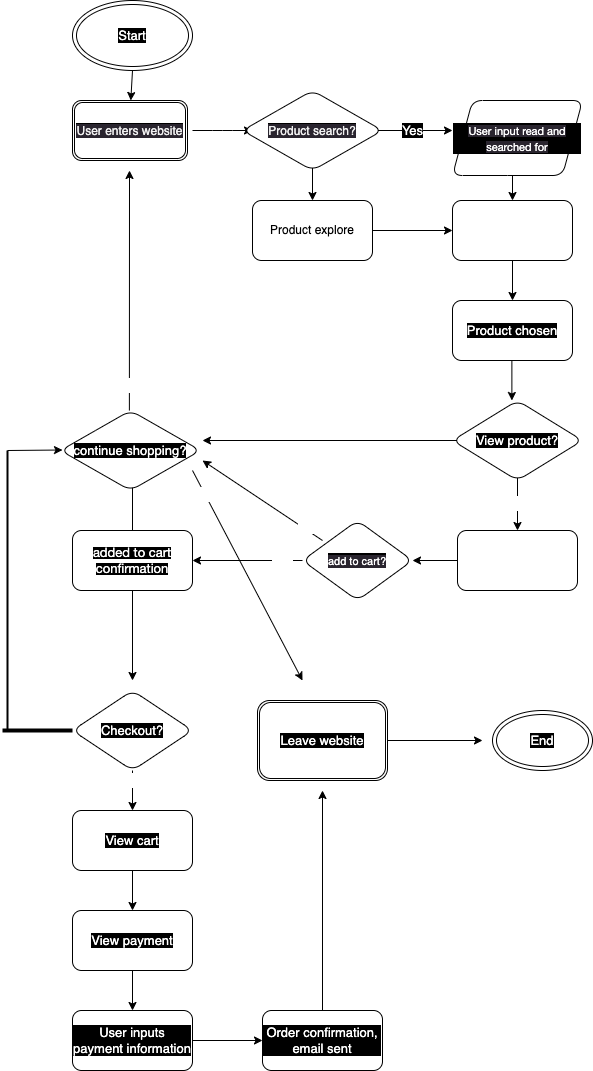

The diagram above was exported from draw.io. Its source (the exported page's mxGraphModel, read from the mxfile embedded in the PNG):
<mxGraphModel dx="3236" dy="3049" grid="1" gridSize="10" guides="1" tooltips="1" connect="1" arrows="1" fold="1" page="1" pageScale="1" pageWidth="850" pageHeight="1100" math="0" shadow="0">
  <root>
    <mxCell id="0" />
    <mxCell id="1" parent="0" />
    <mxCell id="10" value="" style="edgeStyle=none;html=1;fontSize=11;fontColor=#FFFFFF;" edge="1" parent="1">
      <mxGeometry relative="1" as="geometry">
        <mxPoint x="340" y="80" as="sourcePoint" />
        <mxPoint x="420" y="80" as="targetPoint" />
      </mxGeometry>
    </mxCell>
    <mxCell id="67" style="edgeStyle=none;html=1;fontSize=13;fontColor=#FFFFFF;" edge="1" parent="1">
      <mxGeometry relative="1" as="geometry">
        <mxPoint x="280" y="110" as="sourcePoint" />
        <mxPoint x="280" y="150" as="targetPoint" />
      </mxGeometry>
    </mxCell>
    <mxCell id="68" value="No" style="edgeLabel;html=1;align=center;verticalAlign=middle;resizable=0;points=[];fontSize=13;fontColor=#FFFFFF;" vertex="1" connectable="0" parent="67">
      <mxGeometry x="0.2667" y="2" relative="1" as="geometry">
        <mxPoint x="8" y="-10" as="offset" />
      </mxGeometry>
    </mxCell>
    <mxCell id="12" style="edgeStyle=none;html=1;fontSize=11;fontColor=#FFFFFF;startArrow=none;" edge="1" parent="1" source="4">
      <mxGeometry relative="1" as="geometry">
        <mxPoint x="300" y="180" as="targetPoint" />
        <mxPoint x="200" y="180" as="sourcePoint" />
        <Array as="points">
          <mxPoint x="240" y="180" />
        </Array>
      </mxGeometry>
    </mxCell>
    <mxCell id="9" value="" style="edgeStyle=none;html=1;fontSize=11;fontColor=#FFFFFF;" edge="1" parent="1">
      <mxGeometry relative="1" as="geometry">
        <mxPoint x="160" y="80" as="sourcePoint" />
        <mxPoint x="220" y="80" as="targetPoint" />
        <Array as="points">
          <mxPoint x="190" y="80" />
        </Array>
      </mxGeometry>
    </mxCell>
    <mxCell id="70" value="" style="edgeStyle=none;html=1;fontSize=13;fontColor=#FFFFFF;" edge="1" parent="1" target="7">
      <mxGeometry relative="1" as="geometry">
        <mxPoint x="480" y="110" as="sourcePoint" />
      </mxGeometry>
    </mxCell>
    <mxCell id="69" value="" style="edgeStyle=none;html=1;fontSize=13;fontColor=#FFFFFF;" edge="1" parent="1" source="7" target="26">
      <mxGeometry relative="1" as="geometry" />
    </mxCell>
    <mxCell id="7" value="User looks for products" style="whiteSpace=wrap;html=1;labelBackgroundColor=none;fontColor=#FFFFFF;rounded=1;" vertex="1" parent="1">
      <mxGeometry x="420" y="150" width="120" height="60" as="geometry" />
    </mxCell>
    <mxCell id="82" value="Yes" style="edgeStyle=none;html=1;fontSize=13;fontColor=#FFFFFF;" edge="1" parent="1">
      <mxGeometry x="-0.6304" y="5" relative="1" as="geometry">
        <mxPoint x="160" y="510" as="targetPoint" />
        <mxPoint x="270" y="510" as="sourcePoint" />
        <mxPoint as="offset" />
      </mxGeometry>
    </mxCell>
    <mxCell id="88" style="edgeStyle=none;html=1;fontSize=13;fontColor=#FFFFFF;" edge="1" parent="1">
      <mxGeometry relative="1" as="geometry">
        <mxPoint x="170" y="410" as="targetPoint" />
        <mxPoint x="290" y="490" as="sourcePoint" />
      </mxGeometry>
    </mxCell>
    <mxCell id="89" value="No" style="edgeLabel;html=1;align=center;verticalAlign=middle;resizable=0;points=[];fontSize=13;fontColor=#FFFFFF;" vertex="1" connectable="0" parent="88">
      <mxGeometry x="-0.6741" y="-3" relative="1" as="geometry">
        <mxPoint as="offset" />
      </mxGeometry>
    </mxCell>
    <mxCell id="29" value="" style="edgeStyle=none;html=1;fontSize=13;fontColor=#FFFFFF;" edge="1" parent="1" source="18">
      <mxGeometry relative="1" as="geometry">
        <mxPoint x="380" y="510" as="targetPoint" />
      </mxGeometry>
    </mxCell>
    <mxCell id="18" value="Product website opens" style="whiteSpace=wrap;html=1;labelBackgroundColor=none;fontSize=11;fontColor=#FFFFFF;rounded=1;" vertex="1" parent="1">
      <mxGeometry x="425" y="480" width="120" height="60" as="geometry" />
    </mxCell>
    <mxCell id="24" value="" style="edgeStyle=none;html=1;fontSize=13;fontColor=#FFFFFF;" edge="1" parent="1" source="19">
      <mxGeometry relative="1" as="geometry">
        <mxPoint x="100" y="420" as="targetPoint" />
      </mxGeometry>
    </mxCell>
    <mxCell id="45" value="" style="edgeStyle=none;html=1;fontSize=13;fontColor=#FFFFFF;" edge="1" parent="1" source="19">
      <mxGeometry relative="1" as="geometry">
        <mxPoint x="100" y="630" as="targetPoint" />
      </mxGeometry>
    </mxCell>
    <mxCell id="19" value="&lt;span style=&quot;font-family: &amp;quot;Lato Extended&amp;quot;, Lato, &amp;quot;Helvetica Neue&amp;quot;, Helvetica, Arial, sans-serif; text-align: left; background-color: rgb(0, 0, 0);&quot;&gt;&lt;font style=&quot;font-size: 13px;&quot;&gt;added to cart confirmation&lt;/font&gt;&lt;/span&gt;" style="whiteSpace=wrap;html=1;labelBackgroundColor=none;fontSize=11;fontColor=#FFFFFF;rounded=1;" vertex="1" parent="1">
      <mxGeometry x="40" y="480" width="120" height="60" as="geometry" />
    </mxCell>
    <mxCell id="25" style="edgeStyle=none;html=1;fontSize=13;fontColor=#FFFFFF;exitX=0.25;exitY=0;exitDx=0;exitDy=0;" edge="1" parent="1">
      <mxGeometry relative="1" as="geometry">
        <mxPoint x="97" y="120" as="targetPoint" />
        <mxPoint x="96.88" y="360" as="sourcePoint" />
      </mxGeometry>
    </mxCell>
    <mxCell id="79" value="Yes" style="edgeLabel;html=1;align=center;verticalAlign=middle;resizable=0;points=[];fontSize=13;fontColor=#FFFFFF;" vertex="1" connectable="0" parent="25">
      <mxGeometry x="-0.294" y="4" relative="1" as="geometry">
        <mxPoint y="59" as="offset" />
      </mxGeometry>
    </mxCell>
    <mxCell id="80" value="No" style="edgeStyle=none;html=1;exitX=1;exitY=1;exitDx=0;exitDy=0;fontSize=13;fontColor=#FFFFFF;" edge="1" parent="1">
      <mxGeometry x="-0.7805" y="-2" relative="1" as="geometry">
        <mxPoint x="270" y="630" as="targetPoint" />
        <mxPoint x="160" y="420" as="sourcePoint" />
        <mxPoint x="-1" as="offset" />
      </mxGeometry>
    </mxCell>
    <mxCell id="36" style="edgeStyle=none;html=1;fontSize=13;fontColor=#FFFFFF;" edge="1" parent="1">
      <mxGeometry relative="1" as="geometry">
        <mxPoint x="479.38" y="350" as="targetPoint" />
        <mxPoint x="479.38" y="310" as="sourcePoint" />
      </mxGeometry>
    </mxCell>
    <mxCell id="26" value="Product chosen" style="whiteSpace=wrap;html=1;labelBackgroundColor=#000000;fontSize=13;fontColor=#FFFFFF;rounded=1;" vertex="1" parent="1">
      <mxGeometry x="420" y="250" width="120" height="60" as="geometry" />
    </mxCell>
    <mxCell id="76" value="" style="edgeStyle=none;html=1;fontSize=13;fontColor=#FFFFFF;entryX=0.5;entryY=0;entryDx=0;entryDy=0;" edge="1" parent="1" target="18">
      <mxGeometry relative="1" as="geometry">
        <mxPoint x="485" y="420" as="sourcePoint" />
      </mxGeometry>
    </mxCell>
    <mxCell id="78" value="Yes" style="edgeLabel;html=1;align=center;verticalAlign=middle;resizable=0;points=[];fontSize=13;fontColor=#FFFFFF;" vertex="1" connectable="0" parent="76">
      <mxGeometry x="0.0035" relative="1" as="geometry">
        <mxPoint as="offset" />
      </mxGeometry>
    </mxCell>
    <mxCell id="83" style="edgeStyle=none;html=1;fontSize=13;fontColor=#FFFFFF;" edge="1" parent="1">
      <mxGeometry relative="1" as="geometry">
        <mxPoint x="170" y="390" as="targetPoint" />
        <mxPoint x="425" y="390" as="sourcePoint" />
      </mxGeometry>
    </mxCell>
    <mxCell id="84" value="No" style="edgeLabel;html=1;align=center;verticalAlign=middle;resizable=0;points=[];fontSize=13;fontColor=#FFFFFF;" vertex="1" connectable="0" parent="83">
      <mxGeometry x="-0.7342" y="-4" relative="1" as="geometry">
        <mxPoint x="19" y="-6" as="offset" />
      </mxGeometry>
    </mxCell>
    <mxCell id="46" value="" style="edgeStyle=none;html=1;fontSize=13;fontColor=#FFFFFF;" edge="1" parent="1" target="40">
      <mxGeometry relative="1" as="geometry">
        <mxPoint x="100" y="720" as="sourcePoint" />
      </mxGeometry>
    </mxCell>
    <mxCell id="90" value="Yes" style="edgeLabel;html=1;align=center;verticalAlign=middle;resizable=0;points=[];fontSize=13;fontColor=#FFFFFF;" vertex="1" connectable="0" parent="46">
      <mxGeometry x="-0.6188" relative="1" as="geometry">
        <mxPoint as="offset" />
      </mxGeometry>
    </mxCell>
    <mxCell id="47" value="" style="edgeStyle=none;html=1;fontSize=13;fontColor=#FFFFFF;" edge="1" parent="1" source="40" target="41">
      <mxGeometry relative="1" as="geometry" />
    </mxCell>
    <mxCell id="40" value="View cart" style="whiteSpace=wrap;html=1;labelBackgroundColor=#000000;fontSize=13;fontColor=#FFFFFF;rounded=1;" vertex="1" parent="1">
      <mxGeometry x="40" y="760" width="120" height="60" as="geometry" />
    </mxCell>
    <mxCell id="49" value="" style="edgeStyle=none;html=1;fontSize=13;fontColor=#FFFFFF;" edge="1" parent="1" source="41" target="42">
      <mxGeometry relative="1" as="geometry" />
    </mxCell>
    <mxCell id="41" value="View payment" style="whiteSpace=wrap;html=1;labelBackgroundColor=#000000;fontSize=13;fontColor=#FFFFFF;rounded=1;" vertex="1" parent="1">
      <mxGeometry x="40" y="860" width="120" height="60" as="geometry" />
    </mxCell>
    <mxCell id="50" value="" style="edgeStyle=none;html=1;fontSize=13;fontColor=#FFFFFF;" edge="1" parent="1" source="42" target="44">
      <mxGeometry relative="1" as="geometry" />
    </mxCell>
    <mxCell id="42" value="User inputs payment information" style="whiteSpace=wrap;html=1;labelBackgroundColor=#000000;fontSize=13;fontColor=#FFFFFF;rounded=1;" vertex="1" parent="1">
      <mxGeometry x="40" y="960" width="120" height="60" as="geometry" />
    </mxCell>
    <mxCell id="110" style="edgeStyle=none;html=1;fontSize=13;fontColor=#FFFFFF;" edge="1" parent="1" source="44">
      <mxGeometry relative="1" as="geometry">
        <mxPoint x="290" y="740" as="targetPoint" />
      </mxGeometry>
    </mxCell>
    <mxCell id="44" value="Order confirmation, email sent" style="whiteSpace=wrap;html=1;labelBackgroundColor=#000000;fontSize=13;fontColor=#FFFFFF;rounded=1;" vertex="1" parent="1">
      <mxGeometry x="230" y="960" width="120" height="60" as="geometry" />
    </mxCell>
    <mxCell id="59" value="&lt;span style=&quot;color: rgb(240, 240, 240); font-size: 12px; background-color: rgb(42, 37, 47);&quot;&gt;User enters website&lt;/span&gt;" style="shape=ext;double=1;rounded=1;whiteSpace=wrap;html=1;labelBackgroundColor=#000000;fontSize=13;fontColor=#FFFFFF;" vertex="1" parent="1">
      <mxGeometry x="40" y="50" width="115" height="60" as="geometry" />
    </mxCell>
    <mxCell id="98" style="edgeStyle=none;html=1;fontSize=13;fontColor=#FFFFFF;" edge="1" parent="1" source="60">
      <mxGeometry relative="1" as="geometry">
        <mxPoint x="450" y="690" as="targetPoint" />
      </mxGeometry>
    </mxCell>
    <mxCell id="60" value="&lt;meta charset=&quot;utf-8&quot;&gt;&lt;span style=&quot;color: rgb(255, 255, 255); font-family: Helvetica; font-size: 13px; font-style: normal; font-variant-ligatures: normal; font-variant-caps: normal; font-weight: 400; letter-spacing: normal; orphans: 2; text-align: center; text-indent: 0px; text-transform: none; widows: 2; word-spacing: 0px; -webkit-text-stroke-width: 0px; background-color: rgb(0, 0, 0); text-decoration-thickness: initial; text-decoration-style: initial; text-decoration-color: initial; float: none; display: inline !important;&quot;&gt;Leave website&lt;/span&gt;" style="shape=ext;double=1;rounded=1;whiteSpace=wrap;html=1;labelBackgroundColor=#000000;fontSize=13;fontColor=#FFFFFF;" vertex="1" parent="1">
      <mxGeometry x="225" y="650" width="130" height="80" as="geometry" />
    </mxCell>
    <mxCell id="64" value="" style="edgeStyle=none;html=1;fontSize=13;fontColor=#FFFFFF;" edge="1" parent="1" source="63" target="59">
      <mxGeometry relative="1" as="geometry" />
    </mxCell>
    <mxCell id="63" value="Start" style="ellipse;shape=doubleEllipse;whiteSpace=wrap;html=1;labelBackgroundColor=#000000;fontSize=13;fontColor=#FFFFFF;" vertex="1" parent="1">
      <mxGeometry x="40" y="-50" width="120" height="70" as="geometry" />
    </mxCell>
    <mxCell id="65" value="Yes" style="text;html=1;align=center;verticalAlign=middle;resizable=0;points=[];autosize=1;strokeColor=none;fillColor=none;fontSize=13;fontColor=#FFFFFF;labelBackgroundColor=#000000;" vertex="1" parent="1">
      <mxGeometry x="360" y="65" width="40" height="30" as="geometry" />
    </mxCell>
    <mxCell id="72" value="" style="edgeStyle=none;html=1;fontSize=13;fontColor=#FFFFFF;" edge="1" parent="1" source="4" target="7">
      <mxGeometry relative="1" as="geometry" />
    </mxCell>
    <mxCell id="4" value="Product explore" style="whiteSpace=wrap;html=1;rounded=1;" vertex="1" parent="1">
      <mxGeometry x="220" y="150" width="120" height="60" as="geometry" />
    </mxCell>
    <mxCell id="93" value="" style="line;strokeWidth=4;html=1;perimeter=backbonePerimeter;points=[];outlineConnect=0;labelBackgroundColor=#000000;fontSize=13;fontColor=#FFFFFF;" vertex="1" parent="1">
      <mxGeometry x="-30" y="675" width="70" height="10" as="geometry" />
    </mxCell>
    <mxCell id="95" style="edgeStyle=none;html=1;exitX=0;exitY=0.5;exitDx=0;exitDy=0;exitPerimeter=0;fontSize=13;fontColor=#FFFFFF;" edge="1" parent="1" source="94">
      <mxGeometry relative="1" as="geometry">
        <mxPoint x="30" y="399.5" as="targetPoint" />
      </mxGeometry>
    </mxCell>
    <mxCell id="94" value="" style="line;strokeWidth=2;direction=south;html=1;labelBackgroundColor=#000000;fontSize=13;fontColor=#FFFFFF;" vertex="1" parent="1">
      <mxGeometry x="-30" y="400" width="10" height="280" as="geometry" />
    </mxCell>
    <mxCell id="96" value="No" style="text;html=1;align=center;verticalAlign=middle;resizable=0;points=[];autosize=1;strokeColor=none;fillColor=none;fontSize=13;fontColor=#FFFFFF;" vertex="1" parent="1">
      <mxGeometry y="640" width="40" height="30" as="geometry" />
    </mxCell>
    <mxCell id="97" value="End" style="ellipse;shape=doubleEllipse;whiteSpace=wrap;html=1;labelBackgroundColor=#000000;fontSize=13;fontColor=#FFFFFF;" vertex="1" parent="1">
      <mxGeometry x="460" y="660" width="100" height="60" as="geometry" />
    </mxCell>
    <mxCell id="101" value="&lt;span style=&quot;font-family: &amp;quot;Lato Extended&amp;quot;, Lato, &amp;quot;Helvetica Neue&amp;quot;, Helvetica, Arial, sans-serif; font-size: 11px; text-align: left; background-color: rgb(42, 37, 47);&quot;&gt;User input read and searched for&lt;/span&gt;" style="shape=parallelogram;perimeter=parallelogramPerimeter;whiteSpace=wrap;html=1;fixedSize=1;rounded=1;labelBackgroundColor=#000000;fontSize=13;fontColor=#FFFFFF;fillColor=default;" vertex="1" parent="1">
      <mxGeometry x="420" y="50" width="130" height="75" as="geometry" />
    </mxCell>
    <mxCell id="102" value="View product?" style="rhombus;whiteSpace=wrap;html=1;rounded=1;labelBackgroundColor=#000000;fontSize=13;fontColor=#FFFFFF;fillColor=default;" vertex="1" parent="1">
      <mxGeometry x="420" y="350" width="130" height="80" as="geometry" />
    </mxCell>
    <mxCell id="103" value="&lt;meta charset=&quot;utf-8&quot;&gt;&lt;span style=&quot;color: rgb(240, 240, 240); font-family: Helvetica; font-size: 12px; font-style: normal; font-variant-ligatures: normal; font-variant-caps: normal; font-weight: 400; letter-spacing: normal; orphans: 2; text-align: center; text-indent: 0px; text-transform: none; widows: 2; word-spacing: 0px; -webkit-text-stroke-width: 0px; background-color: rgb(42, 37, 47); text-decoration-thickness: initial; text-decoration-style: initial; text-decoration-color: initial; float: none; display: inline !important;&quot;&gt;Product search?&lt;/span&gt;" style="rhombus;whiteSpace=wrap;html=1;rounded=1;labelBackgroundColor=#000000;fontSize=13;fontColor=#FFFFFF;fillColor=default;" vertex="1" parent="1">
      <mxGeometry x="210" y="40" width="140" height="80" as="geometry" />
    </mxCell>
    <mxCell id="105" value="&lt;meta charset=&quot;utf-8&quot;&gt;&lt;span style=&quot;color: rgb(255, 255, 255); font-family: Helvetica; font-size: 11px; font-style: normal; font-variant-ligatures: normal; font-variant-caps: normal; font-weight: 400; letter-spacing: normal; orphans: 2; text-align: center; text-indent: 0px; text-transform: none; widows: 2; word-spacing: 0px; -webkit-text-stroke-width: 0px; background-color: rgb(42, 37, 47); text-decoration-thickness: initial; text-decoration-style: initial; text-decoration-color: initial; float: none; display: inline !important;&quot;&gt;add to cart?&lt;/span&gt;" style="rhombus;whiteSpace=wrap;html=1;rounded=1;labelBackgroundColor=#000000;fontSize=13;fontColor=#FFFFFF;fillColor=default;" vertex="1" parent="1">
      <mxGeometry x="270" y="470" width="110" height="80" as="geometry" />
    </mxCell>
    <mxCell id="106" value="continue shopping?" style="rhombus;whiteSpace=wrap;html=1;rounded=1;labelBackgroundColor=#000000;fontSize=13;fontColor=#FFFFFF;fillColor=default;" vertex="1" parent="1">
      <mxGeometry x="28" y="360" width="140" height="80" as="geometry" />
    </mxCell>
    <mxCell id="109" value="&lt;meta charset=&quot;utf-8&quot;&gt;&lt;span style=&quot;color: rgb(255, 255, 255); font-family: Helvetica; font-size: 13px; font-style: normal; font-variant-ligatures: normal; font-variant-caps: normal; font-weight: 400; letter-spacing: normal; orphans: 2; text-align: center; text-indent: 0px; text-transform: none; widows: 2; word-spacing: 0px; -webkit-text-stroke-width: 0px; background-color: rgb(0, 0, 0); text-decoration-thickness: initial; text-decoration-style: initial; text-decoration-color: initial; float: none; display: inline !important;&quot;&gt;Checkout?&lt;/span&gt;" style="rhombus;whiteSpace=wrap;html=1;rounded=1;labelBackgroundColor=#000000;fontSize=13;fontColor=#FFFFFF;fillColor=default;" vertex="1" parent="1">
      <mxGeometry x="40" y="640" width="120" height="80" as="geometry" />
    </mxCell>
  </root>
</mxGraphModel>